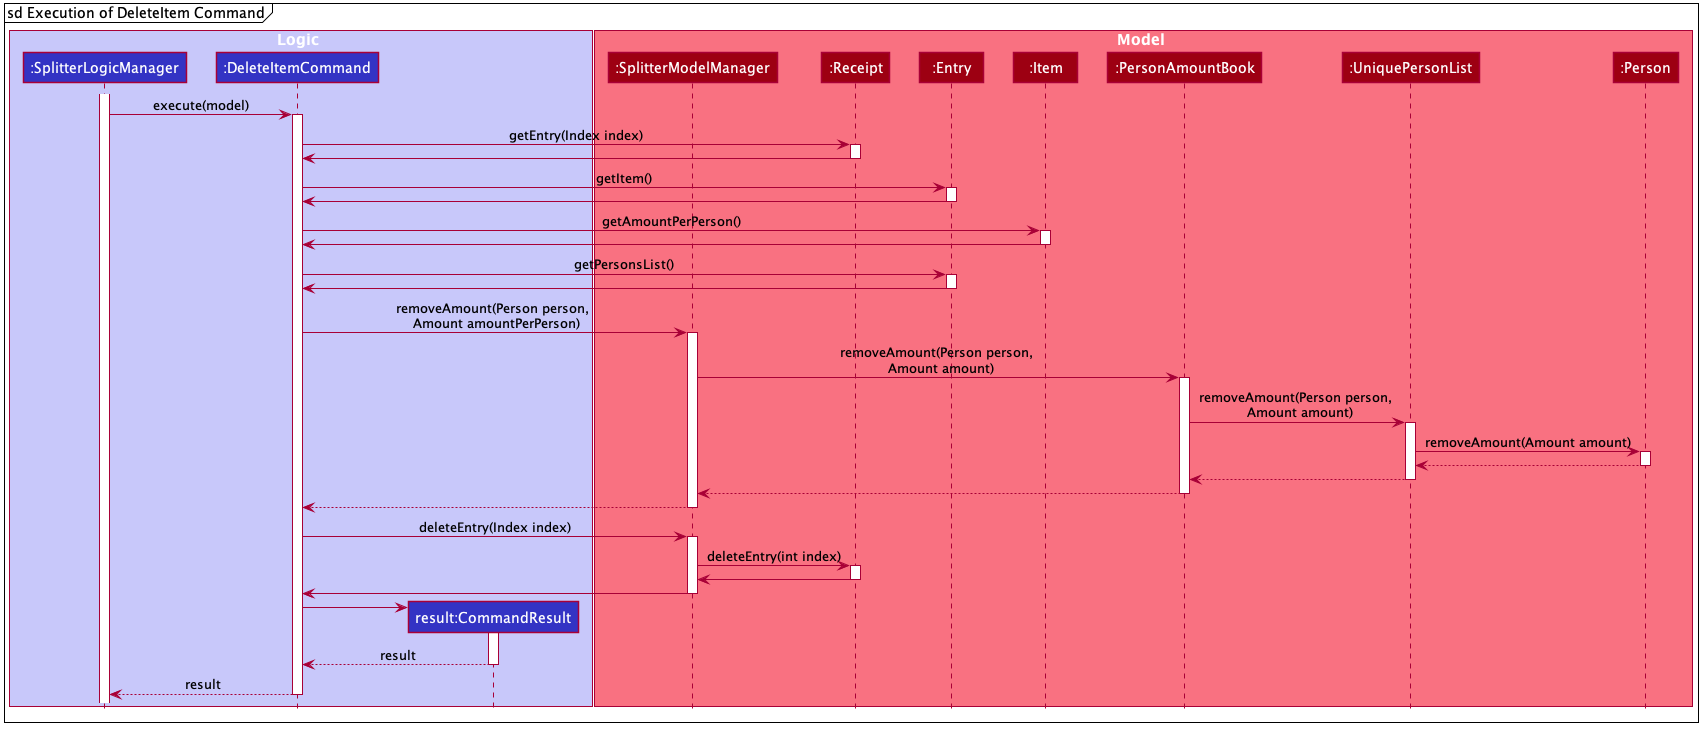

The diagram above was rendered by PlantUML. Its source (embedded in the PNG):
@startuml








skinparam BackgroundColor #FFFFFFF

skinparam Shadowing false

skinparam Class {
    FontColor #FFFFFF
    BorderThickness 1
    BorderColor #FFFFFF
    StereotypeFontColor #FFFFFF
    FontName Arial
}

skinparam Actor {
    BorderColor #000000
    Color #000000
    FontName Arial
}

skinparam Sequence {
    MessageAlign center
    BoxFontSize 15
    BoxPadding 0
    BoxFontColor #FFFFFF
    FontName Arial
}

skinparam Participant {
    FontColor #FFFFFFF
    Padding 20
}

skinparam MinClassWidth 50
skinparam ParticipantPadding 10
skinparam Shadowing false
skinparam DefaultTextAlignment center
skinparam packageStyle Rectangle

hide footbox
hide members
hide circle

mainframe sd Execution of DeleteItem Command

box Logic #C8C8FA
participant ":SplitterLogicManager" as SplitterLogicManager #3333C4
participant ":DeleteItemCommand" as DeleteItemCommand #3333C4
participant "result:CommandResult" as CommandResult #3333C4
end box

box Model #F97181
participant ":SplitterModelManager" as SplitterModelManager #9D0012
participant ":Receipt" as Receipt #9D0012
participant ":Entry" as Entry #9D0012
participant ":Item" as Item #9D0012
participant ":PersonAmountBook" as PersonAmountBook #9D0012
participant ":UniquePersonList" as UniquePersonList #9D0012
participant ":Person" as Person #9D0012
end box

activate SplitterLogicManager
SplitterLogicManager -> DeleteItemCommand : execute(model)
activate DeleteItemCommand

DeleteItemCommand -> Receipt : getEntry(Index index)
activate Receipt

Receipt -> DeleteItemCommand
deactivate Receipt

DeleteItemCommand -> Entry : getItem()
activate Entry

Entry -> DeleteItemCommand
deactivate Entry

DeleteItemCommand -> Item : getAmountPerPerson()
activate Item

Item -> DeleteItemCommand
deactivate Item

DeleteItemCommand -> Entry : getPersonsList()
activate Entry

Entry -> DeleteItemCommand
deactivate Entry

DeleteItemCommand -> SplitterModelManager : removeAmount(Person person, \n Amount amountPerPerson)
activate SplitterModelManager

SplitterModelManager -> PersonAmountBook : removeAmount(Person person, \n Amount amount)
activate PersonAmountBook

PersonAmountBook -> UniquePersonList : removeAmount(Person person, \n Amount amount)
activate UniquePersonList

UniquePersonList -> Person : removeAmount(Amount amount)
activate Person

Person --> UniquePersonList
deactivate Person

UniquePersonList --> PersonAmountBook
deactivate UniquePersonList

PersonAmountBook --> SplitterModelManager
deactivate PersonAmountBook

SplitterModelManager --> DeleteItemCommand
deactivate SplitterModelManager

DeleteItemCommand -> SplitterModelManager : deleteEntry(Index index)
activate SplitterModelManager

SplitterModelManager -> Receipt : deleteEntry(int index)
activate Receipt

Receipt -> SplitterModelManager
deactivate Receipt

SplitterModelManager -> DeleteItemCommand
deactivate SplitterModelManager

create CommandResult
DeleteItemCommand -> CommandResult
activate CommandResult

CommandResult --> DeleteItemCommand : result
deactivate CommandResult

DeleteItemCommand --> SplitterLogicManager : result
deactivate DeleteItemCommand
@enduml